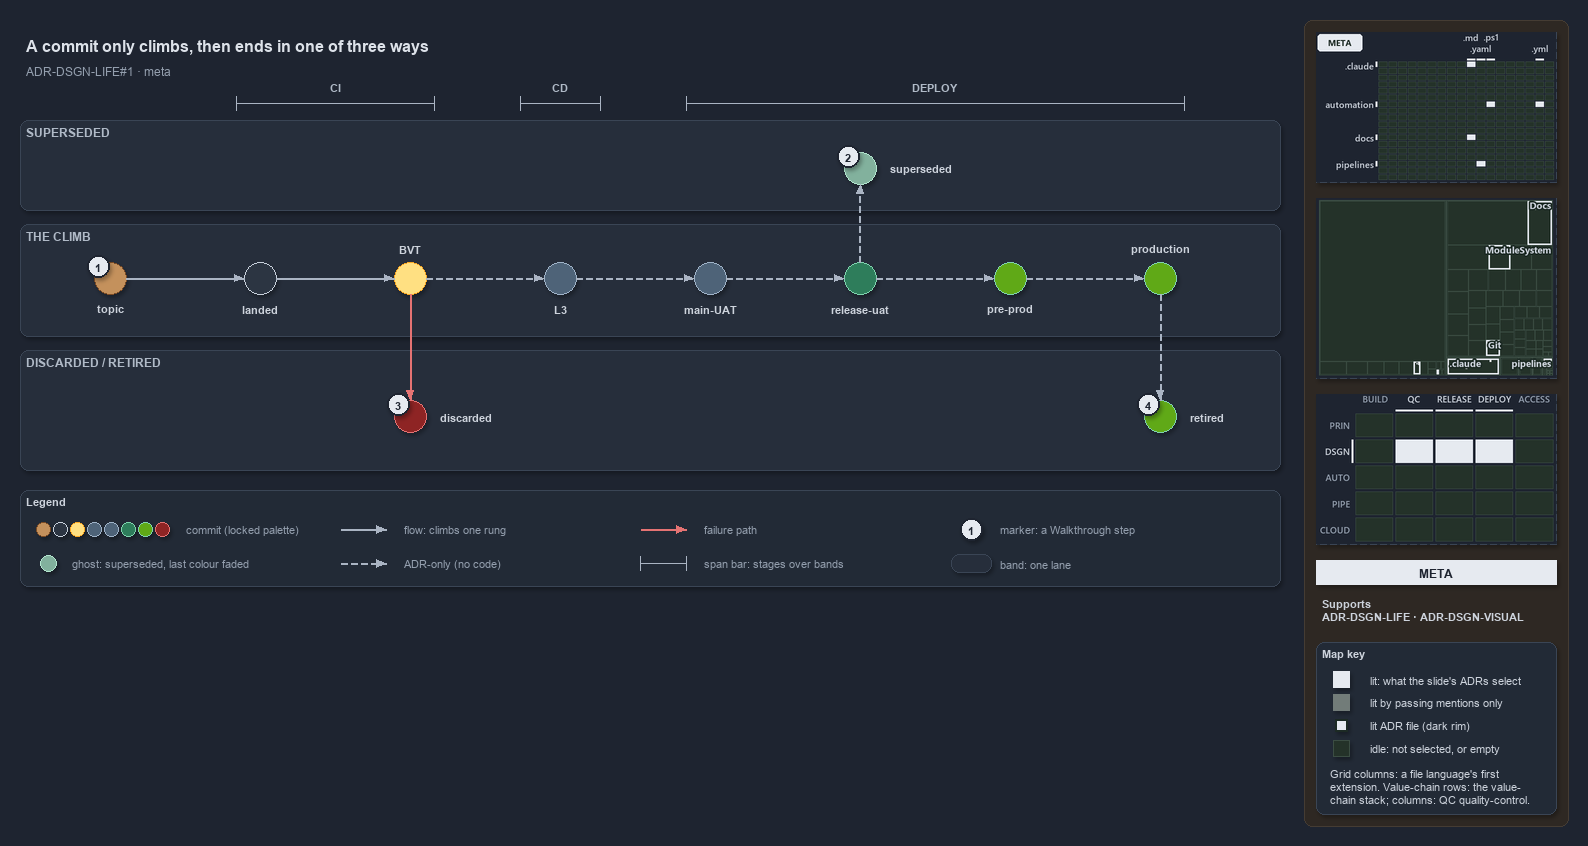

The diagram above was exported from draw.io. Its source (the exported page's mxGraphModel, read from the mxfile embedded in the PNG):
<mxGraphModel dx="1024" dy="768" grid="0" gridSize="10" guides="1" tooltips="1" connect="1" arrows="1" fold="1" page="1" pageScale="1" pageWidth="1572" pageHeight="600" background="#1E2430" math="0" shadow="1">
  <root>
    <mxCell id="0" />
    <mxCell id="1" parent="0" />
    <mxCell id="sidebar-bg" value="" style="rounded=1;arcSize=2;html=1;fillColor=#2E2823;strokeColor=#453C33;shadow=0;" vertex="1" parent="1">
      <mxGeometry x="1304" y="4" width="264" height="806" as="geometry" />
    </mxCell>
    <mxCell id="title" value="A commit only climbs, then ends in one of three ways" style="text;html=1;align=left;verticalAlign=middle;fontSize=16;fontStyle=1;fontColor=#DDE2E9;" vertex="1" parent="1">
      <mxGeometry x="20" y="14" width="1260" height="30" as="geometry" />
    </mxCell>
    <mxCell id="subtitle" value="ADR-DSGN-LIFE#1 &amp;#183; meta" style="text;html=1;align=left;verticalAlign=middle;fontSize=12;fontColor=#949FAE;" vertex="1" parent="1">
      <mxGeometry x="20" y="44" width="1240" height="20" as="geometry" />
    </mxCell>
    <mxCell id="span-ci" value="" style="shape=crossbar;whiteSpace=wrap;html=1;rounded=1;fillColor=none;strokeColor=#AAB4C3;strokeWidth=1.5;" vertex="1" parent="1">
      <mxGeometry x="236" y="80" width="198" height="14" as="geometry" />
    </mxCell>
    <mxCell id="span-ci-label" value="CI" style="text;html=1;align=center;verticalAlign=middle;fontSize=11;fontStyle=1;fontColor=#B0BAC7;labelBackgroundColor=#262E3B;" vertex="1" parent="1">
      <mxGeometry x="300" y="62" width="70" height="16" as="geometry" />
    </mxCell>
    <mxCell id="span-cd" value="" style="shape=crossbar;whiteSpace=wrap;html=1;rounded=1;fillColor=none;strokeColor=#AAB4C3;strokeWidth=1.5;" vertex="1" parent="1">
      <mxGeometry x="520" y="80" width="80" height="14" as="geometry" />
    </mxCell>
    <mxCell id="span-cd-label" value="CD" style="text;html=1;align=center;verticalAlign=middle;fontSize=11;fontStyle=1;fontColor=#B0BAC7;labelBackgroundColor=#262E3B;" vertex="1" parent="1">
      <mxGeometry x="525" y="62" width="70" height="16" as="geometry" />
    </mxCell>
    <mxCell id="span-deploy" value="" style="shape=crossbar;whiteSpace=wrap;html=1;rounded=1;fillColor=none;strokeColor=#AAB4C3;strokeWidth=1.5;" vertex="1" parent="1">
      <mxGeometry x="686" y="80" width="498" height="14" as="geometry" />
    </mxCell>
    <mxCell id="span-deploy-label" value="DEPLOY" style="text;html=1;align=center;verticalAlign=middle;fontSize=11;fontStyle=1;fontColor=#B0BAC7;labelBackgroundColor=#262E3B;" vertex="1" parent="1">
      <mxGeometry x="900" y="62" width="70" height="16" as="geometry" />
    </mxCell>
    <mxCell id="band-superseded" value="SUPERSEDED" style="rounded=1;html=1;arcSize=3;fillColor=#262E3B;strokeColor=#3A4555;verticalAlign=top;align=left;spacingLeft=8;fontStyle=1;fontSize=12;fontColor=#B0BAC7;" vertex="1" parent="1">
      <mxGeometry x="20" y="104" width="1260" height="90" as="geometry" />
    </mxCell>
    <mxCell id="band-climb" value="THE CLIMB" style="rounded=1;html=1;arcSize=3;fillColor=#262E3B;strokeColor=#3A4555;verticalAlign=top;align=left;spacingLeft=8;fontStyle=1;fontSize=12;fontColor=#B0BAC7;" vertex="1" parent="1">
      <mxGeometry x="20" y="208" width="1260" height="112" as="geometry" />
    </mxCell>
    <mxCell id="band-ended" value="DISCARDED / RETIRED" style="rounded=1;html=1;arcSize=3;fillColor=#262E3B;strokeColor=#3A4555;verticalAlign=top;align=left;spacingLeft=8;fontStyle=1;fontSize=12;fontColor=#B0BAC7;" vertex="1" parent="1">
      <mxGeometry x="20" y="334" width="1260" height="120" as="geometry" />
    </mxCell>
    <mxCell id="dot-topic" value="" style="ellipse;html=1;fillColor=#C4915C;strokeColor=#7A4B25;strokeWidth=1.5;fontStyle=1;fontSize=11;fontColor=#CDD3DC;" vertex="1" parent="1">
      <mxGeometry x="94" y="246" width="32" height="32" as="geometry" />
    </mxCell>
    <mxCell id="dot-topic-name" value="topic" style="text;html=1;align=center;verticalAlign=middle;fontSize=11;fontStyle=1;fontColor=#CDD3DC;" vertex="1" parent="1">
      <mxGeometry x="65" y="284" width="90" height="16" as="geometry" />
    </mxCell>
    <mxCell id="dot-landed" value="" style="ellipse;html=1;fillColor=#2C3542;strokeColor=#C7D0DB;strokeWidth=1.5;fontStyle=1;fontSize=11;fontColor=#CDD3DC;" vertex="1" parent="1">
      <mxGeometry x="244" y="246" width="32" height="32" as="geometry" />
    </mxCell>
    <mxCell id="dot-landed-name" value="landed" style="text;html=1;align=center;verticalAlign=middle;fontSize=11;fontStyle=1;fontColor=#CDD3DC;" vertex="1" parent="1">
      <mxGeometry x="215" y="284" width="90" height="16" as="geometry" />
    </mxCell>
    <mxCell id="dot-bvt" value="" style="ellipse;html=1;fillColor=#FFE082;strokeColor=#F9A825;strokeWidth=1.5;fontStyle=1;fontSize=11;fontColor=#CDD3DC;" vertex="1" parent="1">
      <mxGeometry x="394" y="246" width="32" height="32" as="geometry" />
    </mxCell>
    <mxCell id="dot-bvt-name" value="BVT" style="text;html=1;align=center;verticalAlign=middle;fontSize=11;fontStyle=1;fontColor=#CDD3DC;" vertex="1" parent="1">
      <mxGeometry x="365" y="224" width="90" height="16" as="geometry" />
    </mxCell>
    <mxCell id="dot-l3" value="" style="ellipse;html=1;fillColor=#4E6378;strokeColor=#9FB3C8;strokeWidth=1.5;fontStyle=1;fontSize=11;fontColor=#CDD3DC;" vertex="1" parent="1">
      <mxGeometry x="544" y="246" width="32" height="32" as="geometry" />
    </mxCell>
    <mxCell id="dot-l3-name" value="L3" style="text;html=1;align=center;verticalAlign=middle;fontSize=11;fontStyle=1;fontColor=#CDD3DC;" vertex="1" parent="1">
      <mxGeometry x="515" y="284" width="90" height="16" as="geometry" />
    </mxCell>
    <mxCell id="dot-mainuat" value="" style="ellipse;html=1;fillColor=#4E6378;strokeColor=#9FB3C8;strokeWidth=1.5;fontStyle=1;fontSize=11;fontColor=#CDD3DC;" vertex="1" parent="1">
      <mxGeometry x="694" y="246" width="32" height="32" as="geometry" />
    </mxCell>
    <mxCell id="dot-mainuat-name" value="main-UAT" style="text;html=1;align=center;verticalAlign=middle;fontSize=11;fontStyle=1;fontColor=#CDD3DC;" vertex="1" parent="1">
      <mxGeometry x="665" y="284" width="90" height="16" as="geometry" />
    </mxCell>
    <mxCell id="dot-releaseuat" value="" style="ellipse;html=1;fillColor=#2E7D5B;strokeColor=#7FD3AE;strokeWidth=1.5;fontStyle=1;fontSize=11;fontColor=#CDD3DC;" vertex="1" parent="1">
      <mxGeometry x="844" y="246" width="32" height="32" as="geometry" />
    </mxCell>
    <mxCell id="dot-releaseuat-name" value="release-uat" style="text;html=1;align=center;verticalAlign=middle;fontSize=11;fontStyle=1;fontColor=#CDD3DC;" vertex="1" parent="1">
      <mxGeometry x="815" y="284" width="90" height="16" as="geometry" />
    </mxCell>
    <mxCell id="dot-preprod" value="" style="ellipse;html=1;fillColor=#60a917;strokeColor=#7FD3AE;strokeWidth=1.5;fontStyle=1;fontSize=11;fontColor=#CDD3DC;" vertex="1" parent="1">
      <mxGeometry x="994" y="246" width="32" height="32" as="geometry" />
    </mxCell>
    <mxCell id="dot-preprod-name" value="pre-prod" style="text;html=1;align=center;verticalAlign=middle;fontSize=11;fontStyle=1;fontColor=#CDD3DC;" vertex="1" parent="1">
      <mxGeometry x="965" y="284" width="90" height="16" as="geometry" />
    </mxCell>
    <mxCell id="dot-production" value="" style="ellipse;html=1;fillColor=#60a917;strokeColor=#7FD3AE;strokeWidth=1.5;fontStyle=1;fontSize=11;fontColor=#CDD3DC;" vertex="1" parent="1">
      <mxGeometry x="1144" y="246" width="32" height="32" as="geometry" />
    </mxCell>
    <mxCell id="dot-production-name" value="production" style="text;html=1;align=center;verticalAlign=middle;fontSize=11;fontStyle=1;fontColor=#CDD3DC;" vertex="1" parent="1">
      <mxGeometry x="1115" y="224" width="90" height="16" as="geometry" />
    </mxCell>
    <mxCell id="edge-topic-landed" value="" style="edgeStyle=orthogonalEdgeStyle;rounded=1;html=1;fontSize=11;endArrow=block;strokeColor=#AAB4C3;fontColor=#CDD3DC;shadow=0;" edge="1" parent="1" source="dot-topic" target="dot-landed">
      <mxGeometry relative="1" as="geometry" />
    </mxCell>
    <mxCell id="edge-landed-bvt" value="" style="edgeStyle=orthogonalEdgeStyle;rounded=1;html=1;fontSize=11;endArrow=block;strokeColor=#AAB4C3;fontColor=#CDD3DC;shadow=0;" edge="1" parent="1" source="dot-landed" target="dot-bvt">
      <mxGeometry relative="1" as="geometry" />
    </mxCell>
    <mxCell id="edge-bvt-l3" value="" style="edgeStyle=orthogonalEdgeStyle;rounded=1;html=1;fontSize=11;endArrow=block;strokeColor=#AAB4C3;dashed=1;fontColor=#CDD3DC;shadow=0;" edge="1" parent="1" source="dot-bvt" target="dot-l3">
      <mxGeometry relative="1" as="geometry" />
    </mxCell>
    <mxCell id="edge-l3-mainuat" value="" style="edgeStyle=orthogonalEdgeStyle;rounded=1;html=1;fontSize=11;endArrow=block;strokeColor=#AAB4C3;dashed=1;fontColor=#CDD3DC;shadow=0;" edge="1" parent="1" source="dot-l3" target="dot-mainuat">
      <mxGeometry relative="1" as="geometry" />
    </mxCell>
    <mxCell id="edge-mainuat-releaseuat" value="" style="edgeStyle=orthogonalEdgeStyle;rounded=1;html=1;fontSize=11;endArrow=block;strokeColor=#AAB4C3;dashed=1;fontColor=#CDD3DC;shadow=0;" edge="1" parent="1" source="dot-mainuat" target="dot-releaseuat">
      <mxGeometry relative="1" as="geometry" />
    </mxCell>
    <mxCell id="edge-releaseuat-preprod" value="" style="edgeStyle=orthogonalEdgeStyle;rounded=1;html=1;fontSize=11;endArrow=block;strokeColor=#AAB4C3;dashed=1;fontColor=#CDD3DC;shadow=0;" edge="1" parent="1" source="dot-releaseuat" target="dot-preprod">
      <mxGeometry relative="1" as="geometry" />
    </mxCell>
    <mxCell id="edge-preprod-production" value="" style="edgeStyle=orthogonalEdgeStyle;rounded=1;html=1;fontSize=11;endArrow=block;strokeColor=#AAB4C3;dashed=1;fontColor=#CDD3DC;shadow=0;" edge="1" parent="1" source="dot-preprod" target="dot-production">
      <mxGeometry relative="1" as="geometry" />
    </mxCell>
    <mxCell id="dot-superseded" value="" style="ellipse;html=1;fillColor=#2E7D5B;strokeColor=#7FD3AE;strokeWidth=1.2;dashed=1;opacity=60;fontStyle=1;fontSize=11;fontColor=#CDD3DC;" vertex="1" parent="1">
      <mxGeometry x="844" y="136" width="32" height="32" as="geometry" />
    </mxCell>
    <mxCell id="dot-superseded-name" value="superseded" style="text;html=1;align=left;verticalAlign=middle;fontSize=11;fontStyle=1;fontColor=#CDD3DC;" vertex="1" parent="1">
      <mxGeometry x="884" y="144" width="100" height="16" as="geometry" />
    </mxCell>
    <mxCell id="edge-releaseuat-superseded" value="" style="edgeStyle=orthogonalEdgeStyle;rounded=1;html=1;fontSize=11;endArrow=block;strokeColor=#AAB4C3;dashed=1;fontColor=#CDD3DC;shadow=0;" edge="1" parent="1" source="dot-releaseuat" target="dot-superseded">
      <mxGeometry relative="1" as="geometry" />
    </mxCell>
    <mxCell id="dot-discarded" value="" style="ellipse;html=1;fillColor=#8E2424;strokeColor=#E57373;strokeWidth=1.5;fontStyle=1;fontSize=11;fontColor=#CDD3DC;" vertex="1" parent="1">
      <mxGeometry x="394" y="384" width="32" height="32" as="geometry" />
    </mxCell>
    <mxCell id="dot-discarded-name" value="discarded" style="text;html=1;align=left;verticalAlign=middle;fontSize=11;fontStyle=1;fontColor=#CDD3DC;" vertex="1" parent="1">
      <mxGeometry x="434" y="392" width="100" height="16" as="geometry" />
    </mxCell>
    <mxCell id="edge-bvt-discarded" value="" style="edgeStyle=orthogonalEdgeStyle;rounded=1;html=1;fontSize=11;endArrow=block;strokeColor=#E57373;fontColor=#CDD3DC;shadow=0;" edge="1" parent="1" source="dot-bvt" target="dot-discarded">
      <mxGeometry relative="1" as="geometry" />
    </mxCell>
    <mxCell id="dot-retired" value="" style="ellipse;html=1;fillColor=#60a917;strokeColor=#7FD3AE;strokeWidth=1.5;fontStyle=1;fontSize=11;fontColor=#CDD3DC;" vertex="1" parent="1">
      <mxGeometry x="1144" y="384" width="32" height="32" as="geometry" />
    </mxCell>
    <mxCell id="dot-retired-name" value="retired" style="text;html=1;align=left;verticalAlign=middle;fontSize=11;fontStyle=1;fontColor=#CDD3DC;" vertex="1" parent="1">
      <mxGeometry x="1184" y="392" width="80" height="16" as="geometry" />
    </mxCell>
    <mxCell id="edge-production-retired" value="" style="edgeStyle=orthogonalEdgeStyle;rounded=1;html=1;fontSize=11;endArrow=block;strokeColor=#AAB4C3;dashed=1;fontColor=#CDD3DC;shadow=0;" edge="1" parent="1" source="dot-production" target="dot-retired">
      <mxGeometry relative="1" as="geometry" />
    </mxCell>
    <mxCell id="mark-1" value="1" style="ellipse;html=1;fillColor=#E6EAF0;strokeColor=#1E2430;strokeWidth=2;fontColor=#1E2430;fontStyle=1;fontSize=11;" vertex="1" parent="1">
      <mxGeometry x="87" y="239" width="22" height="22" as="geometry" />
    </mxCell>
    <mxCell id="mark-2" value="2" style="ellipse;html=1;fillColor=#E6EAF0;strokeColor=#1E2430;strokeWidth=2;fontColor=#1E2430;fontStyle=1;fontSize=11;" vertex="1" parent="1">
      <mxGeometry x="837" y="129" width="22" height="22" as="geometry" />
    </mxCell>
    <mxCell id="mark-3" value="3" style="ellipse;html=1;fillColor=#E6EAF0;strokeColor=#1E2430;strokeWidth=2;fontColor=#1E2430;fontStyle=1;fontSize=11;" vertex="1" parent="1">
      <mxGeometry x="387" y="377" width="22" height="22" as="geometry" />
    </mxCell>
    <mxCell id="mark-4" value="4" style="ellipse;html=1;fillColor=#E6EAF0;strokeColor=#1E2430;strokeWidth=2;fontColor=#1E2430;fontStyle=1;fontSize=11;" vertex="1" parent="1">
      <mxGeometry x="1137" y="377" width="22" height="22" as="geometry" />
    </mxCell>
    <mxCell id="legend" value="&lt;b&gt;Legend&lt;/b&gt;" style="rounded=1;whiteSpace=wrap;html=1;arcSize=6;fillColor=#222A36;strokeColor=#3A4555;align=left;verticalAlign=top;spacing=8;fontSize=11;fontColor=#CDD3DC;" vertex="1" parent="1">
      <mxGeometry x="20" y="474" width="1260" height="96" as="geometry" />
    </mxCell>
    <mxCell id="legend-commit-0" value="" style="ellipse;html=1;fillColor=#C4915C;strokeColor=#7A4B25;strokeWidth=1.5;fontStyle=1;fontSize=11;fontColor=#CDD3DC;" vertex="1" parent="1">
      <mxGeometry x="36" y="506" width="14" height="14" as="geometry" />
    </mxCell>
    <mxCell id="legend-commit-1" value="" style="ellipse;html=1;fillColor=#2C3542;strokeColor=#C7D0DB;strokeWidth=1.5;fontStyle=1;fontSize=11;fontColor=#CDD3DC;" vertex="1" parent="1">
      <mxGeometry x="53" y="506" width="14" height="14" as="geometry" />
    </mxCell>
    <mxCell id="legend-commit-2" value="" style="ellipse;html=1;fillColor=#FFE082;strokeColor=#F9A825;strokeWidth=1.5;fontStyle=1;fontSize=11;fontColor=#CDD3DC;" vertex="1" parent="1">
      <mxGeometry x="70" y="506" width="14" height="14" as="geometry" />
    </mxCell>
    <mxCell id="legend-commit-3" value="" style="ellipse;html=1;fillColor=#4E6378;strokeColor=#9FB3C8;strokeWidth=1.5;fontStyle=1;fontSize=11;fontColor=#CDD3DC;" vertex="1" parent="1">
      <mxGeometry x="87" y="506" width="14" height="14" as="geometry" />
    </mxCell>
    <mxCell id="legend-commit-4" value="" style="ellipse;html=1;fillColor=#4E6378;strokeColor=#9FB3C8;strokeWidth=1.5;fontStyle=1;fontSize=11;fontColor=#CDD3DC;" vertex="1" parent="1">
      <mxGeometry x="104" y="506" width="14" height="14" as="geometry" />
    </mxCell>
    <mxCell id="legend-commit-5" value="" style="ellipse;html=1;fillColor=#2E7D5B;strokeColor=#7FD3AE;strokeWidth=1.5;fontStyle=1;fontSize=11;fontColor=#CDD3DC;" vertex="1" parent="1">
      <mxGeometry x="121" y="506" width="14" height="14" as="geometry" />
    </mxCell>
    <mxCell id="legend-commit-6" value="" style="ellipse;html=1;fillColor=#60a917;strokeColor=#7FD3AE;strokeWidth=1.5;fontStyle=1;fontSize=11;fontColor=#CDD3DC;" vertex="1" parent="1">
      <mxGeometry x="138" y="506" width="14" height="14" as="geometry" />
    </mxCell>
    <mxCell id="legend-commit-7" value="" style="ellipse;html=1;fillColor=#8E2424;strokeColor=#E57373;strokeWidth=1.5;fontStyle=1;fontSize=11;fontColor=#CDD3DC;" vertex="1" parent="1">
      <mxGeometry x="155" y="506" width="14" height="14" as="geometry" />
    </mxCell>
    <mxCell id="legend-commit-text" value="commit (locked palette)" style="text;html=1;align=left;verticalAlign=middle;fontSize=11;fontColor=#949FAE;" vertex="1" parent="1">
      <mxGeometry x="180" y="503" width="150" height="20" as="geometry" />
    </mxCell>
    <mxCell id="legend-ghost" value="" style="ellipse;html=1;fillColor=#2E7D5B;strokeColor=#7FD3AE;strokeWidth=1.2;dashed=1;opacity=60;fontStyle=1;fontSize=11;fontColor=#CDD3DC;" vertex="1" parent="1">
      <mxGeometry x="40" y="539" width="16" height="16" as="geometry" />
    </mxCell>
    <mxCell id="legend-ghost-text" value="ghost: superseded, last colour faded" style="text;html=1;align=left;verticalAlign=middle;fontSize=11;fontColor=#949FAE;" vertex="1" parent="1">
      <mxGeometry x="66" y="537" width="250" height="20" as="geometry" />
    </mxCell>
    <mxCell id="legend-flow-a" value="" style="text;html=1;strokeColor=none;fillColor=none;" vertex="1" parent="1">
      <mxGeometry x="340" y="513" width="1" height="1" as="geometry" />
    </mxCell>
    <mxCell id="legend-flow-b" value="" style="text;html=1;strokeColor=none;fillColor=none;" vertex="1" parent="1">
      <mxGeometry x="386" y="513" width="1" height="1" as="geometry" />
    </mxCell>
    <mxCell id="legend-flow" value="" style="edgeStyle=orthogonalEdgeStyle;rounded=1;html=1;fontSize=11;endArrow=block;strokeColor=#AAB4C3;fontColor=#CDD3DC;shadow=0;" edge="1" parent="1" source="legend-flow-a" target="legend-flow-b">
      <mxGeometry relative="1" as="geometry" />
    </mxCell>
    <mxCell id="legend-flow-text" value="flow: climbs one rung" style="text;html=1;align=left;verticalAlign=middle;fontSize=11;fontColor=#949FAE;" vertex="1" parent="1">
      <mxGeometry x="398" y="503" width="200" height="20" as="geometry" />
    </mxCell>
    <mxCell id="legend-adr-a" value="" style="text;html=1;strokeColor=none;fillColor=none;" vertex="1" parent="1">
      <mxGeometry x="340" y="547" width="1" height="1" as="geometry" />
    </mxCell>
    <mxCell id="legend-adr-b" value="" style="text;html=1;strokeColor=none;fillColor=none;" vertex="1" parent="1">
      <mxGeometry x="386" y="547" width="1" height="1" as="geometry" />
    </mxCell>
    <mxCell id="legend-adr" value="" style="edgeStyle=orthogonalEdgeStyle;rounded=1;html=1;fontSize=11;endArrow=block;strokeColor=#AAB4C3;dashed=1;fontColor=#CDD3DC;shadow=0;" edge="1" parent="1" source="legend-adr-a" target="legend-adr-b">
      <mxGeometry relative="1" as="geometry" />
    </mxCell>
    <mxCell id="legend-adr-text" value="ADR-only (no code)" style="text;html=1;align=left;verticalAlign=middle;fontSize=11;fontColor=#949FAE;" vertex="1" parent="1">
      <mxGeometry x="398" y="537" width="200" height="20" as="geometry" />
    </mxCell>
    <mxCell id="legend-fail-a" value="" style="text;html=1;strokeColor=none;fillColor=none;" vertex="1" parent="1">
      <mxGeometry x="640" y="513" width="1" height="1" as="geometry" />
    </mxCell>
    <mxCell id="legend-fail-b" value="" style="text;html=1;strokeColor=none;fillColor=none;" vertex="1" parent="1">
      <mxGeometry x="686" y="513" width="1" height="1" as="geometry" />
    </mxCell>
    <mxCell id="legend-fail" value="" style="edgeStyle=orthogonalEdgeStyle;rounded=1;html=1;fontSize=11;endArrow=block;strokeColor=#E57373;fontColor=#CDD3DC;shadow=0;" edge="1" parent="1" source="legend-fail-a" target="legend-fail-b">
      <mxGeometry relative="1" as="geometry" />
    </mxCell>
    <mxCell id="legend-fail-text" value="failure path" style="text;html=1;align=left;verticalAlign=middle;fontSize=11;fontColor=#949FAE;" vertex="1" parent="1">
      <mxGeometry x="698" y="503" width="200" height="20" as="geometry" />
    </mxCell>
    <mxCell id="legend-span" value="" style="shape=crossbar;whiteSpace=wrap;html=1;rounded=1;fillColor=none;strokeColor=#AAB4C3;strokeWidth=1.5;" vertex="1" parent="1">
      <mxGeometry x="640" y="540" width="46" height="14" as="geometry" />
    </mxCell>
    <mxCell id="legend-span-text" value="span bar: stages over bands" style="text;html=1;align=left;verticalAlign=middle;fontSize=11;fontColor=#949FAE;" vertex="1" parent="1">
      <mxGeometry x="698" y="537" width="220" height="20" as="geometry" />
    </mxCell>
    <mxCell id="legend-mark" value="1" style="ellipse;html=1;fillColor=#E6EAF0;strokeColor=#1E2430;strokeWidth=2;fontColor=#1E2430;fontStyle=1;fontSize=11;" vertex="1" parent="1">
      <mxGeometry x="960" y="502" width="22" height="22" as="geometry" />
    </mxCell>
    <mxCell id="legend-mark-text" value="marker: a Walkthrough step" style="text;html=1;align=left;verticalAlign=middle;fontSize=11;fontColor=#949FAE;" vertex="1" parent="1">
      <mxGeometry x="994" y="503" width="220" height="20" as="geometry" />
    </mxCell>
    <mxCell id="legend-band" value="" style="rounded=1;html=1;arcSize=3;fillColor=#262E3B;strokeColor=#3A4555;" vertex="1" parent="1">
      <mxGeometry x="951" y="538" width="40" height="18" as="geometry" />
    </mxCell>
    <mxCell id="legend-band-text" value="band: one lane" style="text;html=1;align=left;verticalAlign=middle;fontSize=11;fontColor=#949FAE;" vertex="1" parent="1">
      <mxGeometry x="994" y="537" width="220" height="20" as="geometry" />
    </mxCell>
    <mxCell id="minimap-grid" value="" style="shape=image;html=1;imageAspect=0;aspect=fixed;verticalLabelPosition=bottom;strokeColor=#3A4555;dashed=1;fillColor=#222A36;image=data:image/png,(base64 omitted: 11344 chars);" vertex="1" parent="1">
      <mxGeometry x="1316" y="16" width="240" height="150" as="geometry" />
    </mxCell>
    <mxCell id="minimap-tree" value="" style="shape=image;html=1;imageAspect=0;aspect=fixed;verticalLabelPosition=bottom;strokeColor=#3A4555;dashed=1;fillColor=#222A36;image=data:image/png,(base64 omitted: 14772 chars);" vertex="1" parent="1">
      <mxGeometry x="1316" y="182" width="240" height="180" as="geometry" />
    </mxCell>
    <mxCell id="minimap-chain" value="" style="shape=image;html=1;imageAspect=0;aspect=fixed;verticalLabelPosition=bottom;strokeColor=#3A4555;dashed=1;fillColor=#222A36;image=data:image/png,(base64 omitted: 13568 chars);" vertex="1" parent="1">
      <mxGeometry x="1316" y="378" width="240" height="150" as="geometry" />
    </mxCell>
    <mxCell id="lens-badge" value="META" style="rounded=0;whiteSpace=wrap;html=1;align=center;verticalAlign=middle;fontSize=12;fontStyle=1;fontColor=#1E2430;fillColor=#E6EAF0;strokeColor=none;" vertex="1" parent="1">
      <mxGeometry x="1316" y="544" width="240" height="24" as="geometry" />
    </mxCell>
    <mxCell id="supports" value="&lt;b&gt;Supports&lt;/b&gt;&lt;br&gt;ADR-DSGN-LIFE &amp;#183; ADR-DSGN-VISUAL" style="text;html=1;whiteSpace=wrap;align=left;verticalAlign=top;fontSize=11;fontColor=#CDD3DC;" vertex="1" parent="1">
      <mxGeometry x="1316" y="576" width="240" height="38" as="geometry" />
    </mxCell>
    <mxCell id="mapkey" value="&lt;b&gt;Map key&lt;/b&gt;" style="rounded=1;arcSize=6;whiteSpace=wrap;html=1;align=left;verticalAlign=top;fontSize=11;fontColor=#CDD3DC;fillColor=#222A36;strokeColor=#3A4555;spacingLeft=8;spacingTop=2;" vertex="1" parent="1">
      <mxGeometry x="1316" y="626" width="240" height="172" as="geometry" />
    </mxCell>
    <mxCell id="mapkey-lit" value="" style="rounded=0;html=1;fillColor=#E6EAF0;strokeColor=#E6EAF0;" vertex="1" parent="1">
      <mxGeometry x="1333.0" y="655.0" width="16" height="16" as="geometry" />
    </mxCell>
    <mxCell id="mapkey-lit-text" value="lit: what the slide's ADRs select" style="text;html=1;align=left;verticalAlign=middle;fontSize=11;fontColor=#CDD3DC;" vertex="1" parent="1">
      <mxGeometry x="1364" y="653" width="184" height="20" as="geometry" />
    </mxCell>
    <mxCell id="mapkey-touched" value="" style="rounded=0;html=1;fillColor=#727C79;strokeColor=#727C79;" vertex="1" parent="1">
      <mxGeometry x="1333.0" y="678.0" width="16" height="16" as="geometry" />
    </mxCell>
    <mxCell id="mapkey-touched-text" value="lit by passing mentions only" style="text;html=1;align=left;verticalAlign=middle;fontSize=11;fontColor=#CDD3DC;" vertex="1" parent="1">
      <mxGeometry x="1364" y="676" width="184" height="20" as="geometry" />
    </mxCell>
    <mxCell id="mapkey-adr" value="" style="rounded=0;html=1;fillColor=#E6EAF0;strokeColor=#1C2A24;strokeWidth=2;" vertex="1" parent="1">
      <mxGeometry x="1335.0" y="703.0" width="12" height="12" as="geometry" />
    </mxCell>
    <mxCell id="mapkey-adr-text" value="lit ADR file (dark rim)" style="text;html=1;align=left;verticalAlign=middle;fontSize=11;fontColor=#CDD3DC;" vertex="1" parent="1">
      <mxGeometry x="1364" y="699" width="184" height="20" as="geometry" />
    </mxCell>
    <mxCell id="mapkey-idle" value="" style="rounded=0;html=1;fillColor=#243229;strokeColor=#3B4D43;" vertex="1" parent="1">
      <mxGeometry x="1333.0" y="724.0" width="16" height="16" as="geometry" />
    </mxCell>
    <mxCell id="mapkey-idle-text" value="idle: not selected, or empty" style="text;html=1;align=left;verticalAlign=middle;fontSize=11;fontColor=#CDD3DC;" vertex="1" parent="1">
      <mxGeometry x="1364" y="722" width="184" height="20" as="geometry" />
    </mxCell>
    <mxCell id="mapkey-codes" value="Grid columns: a file language's first&lt;br&gt;extension. Value-chain rows: the value-&lt;br&gt;chain stack; columns: QC quality-control." style="text;html=1;align=left;verticalAlign=top;whiteSpace=wrap;fontSize=11;fontColor=#CDD3DC;" vertex="1" parent="1">
      <mxGeometry x="1324" y="746" width="224" height="46" as="geometry" />
    </mxCell>
  </root>
</mxGraphModel>